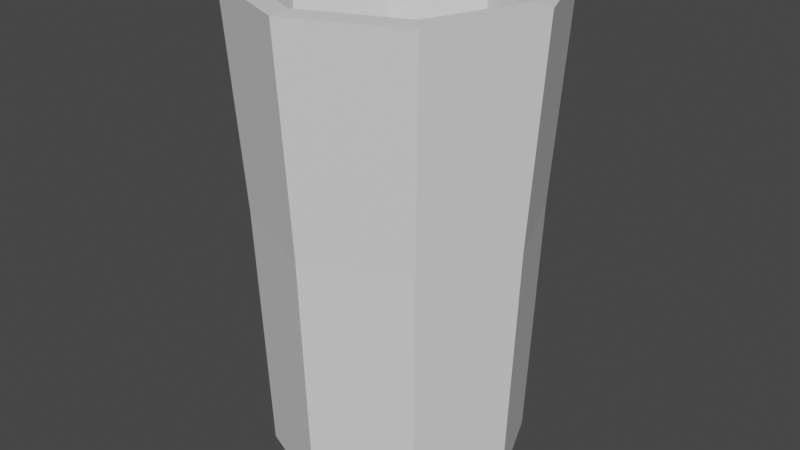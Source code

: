 # Source: vaso_file.blend  (saved by Blender 4.0.36; exported with 4.5.12 LTS)
import bpy
from mathutils import Matrix  # noqa: F401  (used for matrix-valued properties, if any)

bpy.ops.wm.read_factory_settings(use_empty=True)
scene = bpy.context.scene
scene.name = 'Scene'

# ---- collections
col_collection = bpy.data.collections.new('Collection'); scene.collection.children.link(col_collection)

# ---- materials (node trees are filled in below, after node groups)
mat_mat_vaso = bpy.data.materials.new('MAT_vaso')

# ---- material node trees
mat_mat_vaso.use_nodes = True; mat_mat_vaso.node_tree.nodes.clear()
_N = mat_mat_vaso.node_tree.nodes; _L = mat_mat_vaso.node_tree.links
n0 = _N.new('ShaderNodeBsdfPrincipled'); n0.name = 'Principled BSDF'; n0.location = (10, 300)
n0.distribution = 'GGX'
n0.subsurface_method = 'RANDOM_WALK_SKIN'
n0.inputs[3].default_value = 1.45
n0.inputs[27].default_value = (0.0, 0.0, 0.0, 1.0)
n0.inputs[28].default_value = 1.0
n1 = _N.new('ShaderNodeOutputMaterial'); n1.name = 'Material Output'; n1.location = (300, 300)
_L.new(n0.outputs[0], n1.inputs[0])
n1.is_active_output = True

# ---- world
world_world = bpy.data.worlds.new('World'); scene.world = world_world
world_world.use_nodes = True; world_world.node_tree.nodes.clear()
_N = world_world.node_tree.nodes; _L = world_world.node_tree.links
n0 = _N.new('ShaderNodeOutputWorld'); n0.name = 'World Output'; n0.location = (300, 300)
n1 = _N.new('ShaderNodeBackground'); n1.name = 'Background'; n1.location = (10, 300)
n1.inputs[0].default_value = (0.05088, 0.05088, 0.05088, 1.0)
_L.new(n1.outputs[0], n0.inputs[0])
n0.is_active_output = True
world_world.color = (0.05088, 0.05088, 0.05088)
world_world.use_sun_shadow = False
world_world.sun_shadow_jitter_overblur = 0.0

# ---- meshes
me_cylinder_001 = bpy.data.meshes.new('Cylinder.001')
me_cylinder_001.from_pydata([(0.0, 0.21, -0.0004477), (-1.251e-10, 0.2268, 0.4195), (0.1485, 0.1485, -0.0004477), (0.1604, 0.1604, 0.4195), (0.21, 0.0, -0.0004477), (0.2268, 0.0, 0.4195), (0.1485, -0.1485, -0.0004477), (0.1604, -0.1604, 0.4195), (0.0, -0.21, -0.0004477), (-1.251e-10, -0.2268, 0.4195), (-0.1485, -0.1485, -0.0004477), (-0.1604, -0.1604, 0.4195), (-0.21, 0.0, -0.0004477), (-0.2268, 0.0, 0.4195), (-0.1485, 0.1485, -0.0004477), (-0.1604, 0.1604, 0.4195), (0.1776, 0.1776, 0.7761), (-1.67e-10, 0.2511, 0.7761), (0.2511, 0.0, 0.7761), (0.1776, -0.1776, 0.7761), (-1.67e-10, -0.2511, 0.7761), (-0.1776, -0.1776, 0.7761), (-0.2511, 0.0, 0.7761), (-0.1776, 0.1776, 0.7761), (8.704e-10, 0.1843, 0.07095), (2.187e-10, 0.1932, 0.4214), (0.1303, 0.1303, 0.07095), (0.1366, 0.1366, 0.4214), (0.1843, 0.0, 0.07095), (0.1932, 0.0, 0.4214), (0.1303, -0.1303, 0.07095), (0.1366, -0.1366, 0.4214), (8.704e-10, -0.1843, 0.07095), (-4.688e-10, -0.1932, 0.4214), (-0.1303, -0.1303, 0.07095), (-0.1366, -0.1366, 0.4214), (-0.1843, 0.0, 0.07095), (-0.1932, 0.0, 0.4214), (-0.1303, 0.1303, 0.07095), (-0.1366, 0.1366, 0.4214), (0.1539, 0.1539, 0.7784), (5.344e-10, 0.2176, 0.7784), (0.2176, 0.0, 0.7784), (0.1539, -0.1539, 0.7784), (-8.684e-10, -0.2176, 0.7784), (-0.1539, -0.1539, 0.7784), (-0.2176, 0.0, 0.7784), (-0.1539, 0.1539, 0.7784)], [], [(0, 1, 3, 2), (2, 3, 5, 4), (4, 5, 7, 6), (6, 7, 9, 8), (8, 9, 11, 10), (10, 11, 13, 12), (11, 9, 20, 21), (12, 13, 15, 14), (14, 15, 1, 0), (0, 2, 4, 6, 8, 10, 12, 14), (1, 15, 23, 17), (3, 1, 17, 16), (7, 5, 18, 19), (13, 11, 21, 22), (9, 7, 19, 20), (15, 13, 22, 23), (5, 3, 16, 18), (24, 26, 27, 25), (26, 28, 29, 27), (28, 30, 31, 29), (30, 32, 33, 31), (32, 34, 35, 33), (34, 36, 37, 35), (35, 45, 44, 33), (36, 38, 39, 37), (38, 24, 25, 39), (24, 38, 36, 34, 32, 30, 28, 26), (25, 41, 47, 39), (27, 40, 41, 25), (31, 43, 42, 29), (37, 46, 45, 35), (33, 44, 43, 31), (39, 47, 46, 37), (29, 42, 40, 27), (16, 17, 41, 40), (18, 16, 40, 42), (19, 18, 42, 43), (20, 19, 43, 44), (21, 20, 44, 45), (22, 21, 45, 46), (23, 22, 46, 47), (17, 23, 47, 41)])
_uv = me_cylinder_001.uv_layers.new(name='UVMap')
_uv.uv.foreach_set('vector', [1.0, 0.5, 1.0, 1.0, 0.875, 1.0, 0.875, 0.5, 0.875, 0.5, 0.875, 1.0, 0.75, 1.0, 0.75, 0.5, 0.75, 0.5, 0.75, 1.0, 0.625, 1.0, 0.625, 0.5, 0.625, 0.5, 0.625, 1.0, 0.5, 1.0, 0.5, 0.5, 0.5, 0.5, 0.5, 1.0, 0.375, 1.0, 0.375, 0.5, 0.375, 0.5, 0.375, 1.0, 0.25, 1.0, 0.25, 0.5, 0.375, 1.0, 0.5, 1.0, 0.5, 1.0, 0.375, 1.0, 0.25, 0.5, 0.25, 1.0, 0.125, 1.0, 0.125, 0.5, 0.125, 0.5, 0.125, 1.0, 0.0, 1.0, 0.0, 0.5, 0.75, 0.49, 0.9197, 0.4197, 0.99, 0.25, 0.9197, 0.08029, 0.75, 0.01, 0.5803, 0.08029, 0.51, 0.25, 0.5803, 0.4197, 0.0, 1.0, 0.125, 1.0, 0.125, 1.0, 0.0, 1.0, 0.875, 1.0, 1.0, 1.0, 1.0, 1.0, 0.875, 1.0, 0.625, 1.0, 0.75, 1.0, 0.75, 1.0, 0.625, 1.0, 0.25, 1.0, 0.375, 1.0, 0.375, 1.0, 0.25, 1.0, 0.5, 1.0, 0.625, 1.0, 0.625, 1.0, 0.5, 1.0, 0.125, 1.0, 0.25, 1.0, 0.25, 1.0, 0.125, 1.0, 0.75, 1.0, 0.875, 1.0, 0.875, 1.0, 0.75, 1.0, 1.0, 0.5, 0.875, 0.5, 0.875, 1.0, 1.0, 1.0, 0.875, 0.5, 0.75, 0.5, 0.75, 1.0, 0.875, 1.0, 0.75, 0.5, 0.625, 0.5, 0.625, 1.0, 0.75, 1.0, 0.625, 0.5, 0.5, 0.5, 0.5, 1.0, 0.625, 1.0, 0.5, 0.5, 0.375, 0.5, 0.375, 1.0, 0.5, 1.0, 0.375, 0.5, 0.25, 0.5, 0.25, 1.0, 0.375, 1.0, 0.375, 1.0, 0.375, 1.0, 0.5, 1.0, 0.5, 1.0, 0.25, 0.5, 0.125, 0.5, 0.125, 1.0, 0.25, 1.0, 0.125, 0.5, 0.0, 0.5, 0.0, 1.0, 0.125, 1.0, 0.75, 0.49, 0.5803, 0.4197, 0.51, 0.25, 0.5803, 0.08029, 0.75, 0.01, 0.9197, 0.08029, 0.99, 0.25, 0.9197, 0.4197, 0.0, 1.0, 0.0, 1.0, 0.125, 1.0, 0.125, 1.0, 0.875, 1.0, 0.875, 1.0, 1.0, 1.0, 1.0, 1.0, 0.625, 1.0, 0.625, 1.0, 0.75, 1.0, 0.75, 1.0, 0.25, 1.0, 0.25, 1.0, 0.375, 1.0, 0.375, 1.0, 0.5, 1.0, 0.5, 1.0, 0.625, 1.0, 0.625, 1.0, 0.125, 1.0, 0.125, 1.0, 0.25, 1.0, 0.25, 1.0, 0.75, 1.0, 0.75, 1.0, 0.875, 1.0, 0.875, 1.0, 0.875, 1.0, 1.0, 1.0, 1.0, 1.0, 0.875, 1.0, 0.75, 1.0, 0.875, 1.0, 0.875, 1.0, 0.75, 1.0, 0.625, 1.0, 0.75, 1.0, 0.75, 1.0, 0.625, 1.0, 0.5, 1.0, 0.625, 1.0, 0.625, 1.0, 0.5, 1.0, 0.375, 1.0, 0.5, 1.0, 0.5, 1.0, 0.375, 1.0, 0.25, 1.0, 0.375, 1.0, 0.375, 1.0, 0.25, 1.0, 0.125, 1.0, 0.25, 1.0, 0.25, 1.0, 0.125, 1.0, 0.0, 1.0, 0.125, 1.0, 0.125, 1.0, 0.0, 1.0])
me_cylinder_001.materials.append(mat_mat_vaso)
me_cylinder_001.update()

# ---- objects
ob_cylinder = bpy.data.objects.new('Cylinder', me_cylinder_001)

# ---- transforms, parenting, visibility, modifiers, constraints
ob_cylinder.location = (0.0, 0.0, 0.0)

# ---- collection membership
col_collection.objects.link(ob_cylinder)

# ---- scene / render settings (as saved in the file)
scene.frame_start = 1; scene.frame_end = 250; scene.frame_set(1)
scene.render.engine = 'CYCLES'
scene.render.image_settings.file_format = 'FFMPEG'
scene.render.image_settings.color_mode = 'RGB'
scene.render.use_single_layer = True
scene.cycles.sampling_pattern = 'TABULATED_SOBOL'
scene.cycles.use_light_tree = False
scene.view_settings.look = 'High Contrast'
scene.view_settings.view_transform = 'Filmic'
bpy.context.view_layer.update()

# ---- added for rendering (the .blend has no active camera and no usable light): camera, sun
cam_auto = bpy.data.cameras.new('AutoCamera')
cam_auto.lens = 50.0
cam_auto.sensor_width = 36.0
cam_auto.clip_end = 1000.0
ob_auto_camera = bpy.data.objects.new('AutoCamera', cam_auto)
scene.collection.objects.link(ob_auto_camera)
ob_auto_camera.location = (0.9753, -1.17036, 1.16922)
ob_auto_camera.rotation_euler = (1.09748, -7.21219e-08, 0.694738)
scene.camera = ob_auto_camera
light_auto_sun = bpy.data.lights.new('AutoSun', 'SUN')
light_auto_sun.energy = 3.0
light_auto_sun.angle = 0.0523599
ob_auto_sun = bpy.data.objects.new('AutoSun', light_auto_sun)
scene.collection.objects.link(ob_auto_sun)
ob_auto_sun.rotation_euler = (0.872665, 0.174533, 0.523599)
bpy.context.view_layer.update()
